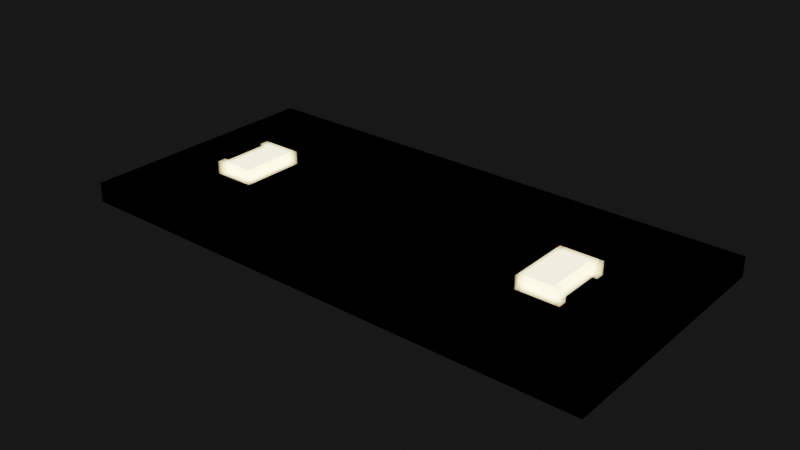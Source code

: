 # Source: pixelfire_pop.blend  (saved by Blender 2.93.21; exported with 4.5.12 LTS)
import bpy
from mathutils import Matrix  # noqa: F401  (used for matrix-valued properties, if any)

bpy.ops.wm.read_factory_settings(use_empty=True)
scene = bpy.context.scene
scene.name = 'Scene'

# ---- collections
col_collection = bpy.data.collections.new('Collection'); scene.collection.children.link(col_collection)

# ---- images (referenced by path relative to the original .blend; pixels are not part of the script)
import os
ASSET_DIR = os.environ.get("B2B_ASSET_DIR", "")  # directory of the original .blend (textures are referenced by path, not embedded)
HERE = os.path.dirname(os.path.abspath(__file__))  # packed textures are extracted next to this script under _unpacked/

def load_image(name, relpath, width, height, colorspace="sRGB"):
    """Load a texture the original file referenced (path relative to the .blend, or extracted next to this script)."""
    p = next((c for c in (os.path.join(HERE, relpath), os.path.join(ASSET_DIR, relpath)) if relpath and os.path.exists(c)), "")
    if p:
        img = bpy.data.images.load(p, check_existing=True)
        img.name = name
    else:  # same state as the original file: an image datablock whose file is absent (Cycles renders it pink)
        img = bpy.data.images.new(name, width, height)
        img.source = "FILE"
        img.filepath = "//" + (relpath or name)
    img.colorspace_settings.name = colorspace
    return img
img_1_png = load_image('1.png', '_unpacked/1.7c198fea.png', 116, 58, 'sRGB')
img_2_png = load_image('2.png', '_unpacked/2.46ce90d1.png', 116, 58, 'sRGB')
img_3_png = load_image('3.png', '_unpacked/3.9b2a1c5f.png', 116, 58, 'sRGB')
img_4_png = load_image('4.png', '_unpacked/4.1121df1e.png', 116, 58, 'sRGB')

# ---- materials (node trees are filled in below, after node groups)
mat_material_001 = bpy.data.materials.new('Material.001')
mat_material_001.surface_render_method = 'BLENDED'
mat_material_001.blend_method = 'BLEND'
mat_material_001.use_transparent_shadow = False
mat_material_002 = bpy.data.materials.new('Material.002')
mat_material_002.surface_render_method = 'BLENDED'
mat_material_002.blend_method = 'BLEND'
mat_material_002.use_transparent_shadow = False
mat_material_003 = bpy.data.materials.new('Material.003')
mat_material_003.surface_render_method = 'BLENDED'
mat_material_003.blend_method = 'BLEND'
mat_material_003.use_transparent_shadow = False
mat_material_004 = bpy.data.materials.new('Material.004')
mat_material_004.surface_render_method = 'BLENDED'
mat_material_004.blend_method = 'BLEND'
mat_material_004.use_transparent_shadow = False

# ---- material node trees
mat_material_001.use_nodes = True; mat_material_001.node_tree.nodes.clear()
_N = mat_material_001.node_tree.nodes; _L = mat_material_001.node_tree.links
n0 = _N.new('ShaderNodeBsdfPrincipled'); n0.name = 'Principled BSDF'; n0.location = (10, 300)
n0.distribution = 'GGX'
n0.subsurface_method = 'BURLEY'
n0.inputs[3].default_value = 1.45
n0.inputs[28].default_value = 3.0
n1 = _N.new('ShaderNodeOutputMaterial'); n1.name = 'Material Output'; n1.location = (300, 300)
n2 = _N.new('ShaderNodeTexImage'); n2.name = 'Image Texture'; n2.location = (-280, 280)
n2.image = img_1_png
n2.interpolation = 'Closest'
n3 = _N.new('ShaderNodeTexImage'); n3.name = 'Image Texture.001'; n3.location = (-280, -60)
n3.image = img_1_png
n3.interpolation = 'Closest'
n4 = _N.new('ShaderNodeTexImage'); n4.name = 'Image Texture.002'; n4.location = (-280, -80)
n4.image = img_1_png
n4.interpolation = 'Closest'
_L.new(n0.outputs[0], n1.inputs[0])
_L.new(n2.outputs[0], n0.inputs[0])
_L.new(n3.outputs[0], n0.inputs[27])
_L.new(n4.outputs[1], n0.inputs[4])
n1.is_active_output = True
mat_material_002.use_nodes = True; mat_material_002.node_tree.nodes.clear()
_N = mat_material_002.node_tree.nodes; _L = mat_material_002.node_tree.links
n0 = _N.new('ShaderNodeBsdfPrincipled'); n0.name = 'Principled BSDF'; n0.location = (10, 300)
n0.distribution = 'GGX'
n0.subsurface_method = 'BURLEY'
n0.inputs[3].default_value = 1.45
n0.inputs[28].default_value = 3.0
n1 = _N.new('ShaderNodeOutputMaterial'); n1.name = 'Material Output'; n1.location = (300, 300)
n2 = _N.new('ShaderNodeTexImage'); n2.name = 'Image Texture'; n2.location = (-280, 280)
n2.image = img_2_png
n2.interpolation = 'Closest'
n3 = _N.new('ShaderNodeTexImage'); n3.name = 'Image Texture.001'; n3.location = (-280, -60)
n3.image = img_2_png
n3.interpolation = 'Closest'
n4 = _N.new('ShaderNodeTexImage'); n4.name = 'Image Texture.002'; n4.location = (-280, -80)
n4.image = img_2_png
n4.interpolation = 'Closest'
_L.new(n0.outputs[0], n1.inputs[0])
_L.new(n2.outputs[0], n0.inputs[0])
_L.new(n3.outputs[0], n0.inputs[27])
_L.new(n4.outputs[1], n0.inputs[4])
n1.is_active_output = True
mat_material_003.use_nodes = True; mat_material_003.node_tree.nodes.clear()
_N = mat_material_003.node_tree.nodes; _L = mat_material_003.node_tree.links
n0 = _N.new('ShaderNodeBsdfPrincipled'); n0.name = 'Principled BSDF'; n0.location = (10, 300)
n0.distribution = 'GGX'
n0.subsurface_method = 'BURLEY'
n0.inputs[3].default_value = 1.45
n0.inputs[28].default_value = 3.0
n1 = _N.new('ShaderNodeOutputMaterial'); n1.name = 'Material Output'; n1.location = (300, 300)
n2 = _N.new('ShaderNodeTexImage'); n2.name = 'Image Texture'; n2.location = (-280, 280)
n2.image = img_3_png
n2.interpolation = 'Closest'
n3 = _N.new('ShaderNodeTexImage'); n3.name = 'Image Texture.001'; n3.location = (-280, -60)
n3.image = img_3_png
n3.interpolation = 'Closest'
n4 = _N.new('ShaderNodeTexImage'); n4.name = 'Image Texture.002'; n4.location = (-280, -80)
n4.image = img_3_png
n4.interpolation = 'Closest'
_L.new(n0.outputs[0], n1.inputs[0])
_L.new(n2.outputs[0], n0.inputs[0])
_L.new(n3.outputs[0], n0.inputs[27])
_L.new(n4.outputs[1], n0.inputs[4])
n1.is_active_output = True
mat_material_004.use_nodes = True; mat_material_004.node_tree.nodes.clear()
_N = mat_material_004.node_tree.nodes; _L = mat_material_004.node_tree.links
n0 = _N.new('ShaderNodeBsdfPrincipled'); n0.name = 'Principled BSDF'; n0.location = (10, 300)
n0.distribution = 'GGX'
n0.subsurface_method = 'BURLEY'
n0.inputs[3].default_value = 1.45
n0.inputs[28].default_value = 3.0
n1 = _N.new('ShaderNodeOutputMaterial'); n1.name = 'Material Output'; n1.location = (300, 300)
n2 = _N.new('ShaderNodeTexImage'); n2.name = 'Image Texture'; n2.location = (-280, 280)
n2.image = img_4_png
n2.interpolation = 'Closest'
n3 = _N.new('ShaderNodeTexImage'); n3.name = 'Image Texture.001'; n3.location = (-280, -60)
n3.image = img_4_png
n3.interpolation = 'Closest'
n4 = _N.new('ShaderNodeTexImage'); n4.name = 'Image Texture.002'; n4.location = (-280, -80)
n4.image = img_4_png
n4.interpolation = 'Closest'
_L.new(n0.outputs[0], n1.inputs[0])
_L.new(n2.outputs[0], n0.inputs[0])
_L.new(n3.outputs[0], n0.inputs[27])
_L.new(n4.outputs[1], n0.inputs[4])
n1.is_active_output = True

# ---- world
world_world = bpy.data.worlds.new('World'); scene.world = world_world
world_world.use_nodes = True; world_world.node_tree.nodes.clear()
_N = world_world.node_tree.nodes; _L = world_world.node_tree.links
n0 = _N.new('ShaderNodeOutputWorld'); n0.name = 'World Output'; n0.location = (300, 300)
n1 = _N.new('ShaderNodeBackground'); n1.name = 'Background'; n1.location = (10, 300)
n1.inputs[0].default_value = (0.009018, 0.009018, 0.009018, 1.0)
_L.new(n1.outputs[0], n0.inputs[0])
n0.is_active_output = True
world_world.color = (0.05088, 0.05088, 0.05088)
world_world.use_sun_shadow = False
world_world.sun_shadow_jitter_overblur = 0.0

# ---- meshes
me_plane = bpy.data.meshes.new('Plane')
me_plane.from_pydata([(-1.0, -1.0, 0.0), (1.0, -1.0, 0.0), (-1.0, 1.0, 0.0), (1.0, 1.0, 0.0)], [], [(0, 1, 3, 2)])
_uv = me_plane.uv_layers.new(name='UVMap')
_uv.uv.foreach_set('vector', [0.0, 0.0, 1.0, 0.0, 1.0, 1.0, 0.0, 1.0])
me_plane.materials.append(mat_material_001)
me_plane.use_remesh_fix_poles = True
me_plane.use_remesh_preserve_attributes = False
me_plane.update()
me_plane_001 = bpy.data.meshes.new('Plane.001')
me_plane_001.from_pydata([(-1.0, -1.0, 0.0), (1.0, -1.0, 0.0), (-1.0, 1.0, 0.0), (1.0, 1.0, 0.0)], [], [(0, 1, 3, 2)])
_uv = me_plane_001.uv_layers.new(name='UVMap')
_uv.uv.foreach_set('vector', [0.0, 0.0, 1.0, 0.0, 1.0, 1.0, 0.0, 1.0])
me_plane_001.materials.append(mat_material_001)
me_plane_001.use_remesh_fix_poles = True
me_plane_001.use_remesh_preserve_attributes = False
me_plane_001.update()
me_plane_002 = bpy.data.meshes.new('Plane.002')
me_plane_002.from_pydata([(-1.0, -1.0, 0.0), (1.0, -1.0, 0.0), (-1.0, 1.0, 0.0), (1.0, 1.0, 0.0)], [], [(0, 1, 3, 2)])
_uv = me_plane_002.uv_layers.new(name='UVMap')
_uv.uv.foreach_set('vector', [0.0, 0.0, 1.0, 0.0, 1.0, 1.0, 0.0, 1.0])
me_plane_002.materials.append(mat_material_001)
me_plane_002.use_remesh_fix_poles = True
me_plane_002.use_remesh_preserve_attributes = False
me_plane_002.update()
me_plane_003 = bpy.data.meshes.new('Plane.003')
me_plane_003.from_pydata([(-1.0, -1.0, 0.0), (1.0, -1.0, 0.0), (-1.0, 1.0, 0.0), (1.0, 1.0, 0.0)], [], [(0, 1, 3, 2)])
_uv = me_plane_003.uv_layers.new(name='UVMap')
_uv.uv.foreach_set('vector', [0.0, 0.0, 1.0, 0.0, 1.0, 1.0, 0.0, 1.0])
me_plane_003.materials.append(mat_material_002)
me_plane_003.use_remesh_fix_poles = True
me_plane_003.use_remesh_preserve_attributes = False
me_plane_003.update()
me_plane_004 = bpy.data.meshes.new('Plane.004')
me_plane_004.from_pydata([(-1.0, -1.0, 0.0), (1.0, -1.0, 0.0), (-1.0, 1.0, 0.0), (1.0, 1.0, 0.0)], [], [(0, 1, 3, 2)])
_uv = me_plane_004.uv_layers.new(name='UVMap')
_uv.uv.foreach_set('vector', [0.0, 0.0, 1.0, 0.0, 1.0, 1.0, 0.0, 1.0])
me_plane_004.materials.append(mat_material_002)
me_plane_004.use_remesh_fix_poles = True
me_plane_004.use_remesh_preserve_attributes = False
me_plane_004.update()
me_plane_005 = bpy.data.meshes.new('Plane.005')
me_plane_005.from_pydata([(-1.0, -1.0, 0.0), (1.0, -1.0, 0.0), (-1.0, 1.0, 0.0), (1.0, 1.0, 0.0)], [], [(0, 1, 3, 2)])
_uv = me_plane_005.uv_layers.new(name='UVMap')
_uv.uv.foreach_set('vector', [0.0, 0.0, 1.0, 0.0, 1.0, 1.0, 0.0, 1.0])
me_plane_005.materials.append(mat_material_002)
me_plane_005.use_remesh_fix_poles = True
me_plane_005.use_remesh_preserve_attributes = False
me_plane_005.update()
me_plane_006 = bpy.data.meshes.new('Plane.006')
me_plane_006.from_pydata([(-1.0, -1.0, 0.0), (1.0, -1.0, 0.0), (-1.0, 1.0, 0.0), (1.0, 1.0, 0.0)], [], [(0, 1, 3, 2)])
_uv = me_plane_006.uv_layers.new(name='UVMap')
_uv.uv.foreach_set('vector', [0.0, 0.0, 1.0, 0.0, 1.0, 1.0, 0.0, 1.0])
me_plane_006.materials.append(mat_material_002)
me_plane_006.use_remesh_fix_poles = True
me_plane_006.use_remesh_preserve_attributes = False
me_plane_006.update()
me_plane_007 = bpy.data.meshes.new('Plane.007')
me_plane_007.from_pydata([(-1.0, -1.0, 0.0), (1.0, -1.0, 0.0), (-1.0, 1.0, 0.0), (1.0, 1.0, 0.0)], [], [(0, 1, 3, 2)])
_uv = me_plane_007.uv_layers.new(name='UVMap')
_uv.uv.foreach_set('vector', [0.0, 0.0, 1.0, 0.0, 1.0, 1.0, 0.0, 1.0])
me_plane_007.materials.append(mat_material_003)
me_plane_007.use_remesh_fix_poles = True
me_plane_007.use_remesh_preserve_attributes = False
me_plane_007.update()
me_plane_008 = bpy.data.meshes.new('Plane.008')
me_plane_008.from_pydata([(-1.0, -1.0, 0.0), (1.0, -1.0, 0.0), (-1.0, 1.0, 0.0), (1.0, 1.0, 0.0)], [], [(0, 1, 3, 2)])
_uv = me_plane_008.uv_layers.new(name='UVMap')
_uv.uv.foreach_set('vector', [0.0, 0.0, 1.0, 0.0, 1.0, 1.0, 0.0, 1.0])
me_plane_008.materials.append(mat_material_003)
me_plane_008.use_remesh_fix_poles = True
me_plane_008.use_remesh_preserve_attributes = False
me_plane_008.update()
me_plane_009 = bpy.data.meshes.new('Plane.009')
me_plane_009.from_pydata([(-1.0, -1.0, 0.0), (1.0, -1.0, 0.0), (-1.0, 1.0, 0.0), (1.0, 1.0, 0.0)], [], [(0, 1, 3, 2)])
_uv = me_plane_009.uv_layers.new(name='UVMap')
_uv.uv.foreach_set('vector', [0.0, 0.0, 1.0, 0.0, 1.0, 1.0, 0.0, 1.0])
me_plane_009.materials.append(mat_material_003)
me_plane_009.use_remesh_fix_poles = True
me_plane_009.use_remesh_preserve_attributes = False
me_plane_009.update()
me_plane_010 = bpy.data.meshes.new('Plane.010')
me_plane_010.from_pydata([(-1.0, -1.0, 0.0), (1.0, -1.0, 0.0), (-1.0, 1.0, 0.0), (1.0, 1.0, 0.0)], [], [(0, 1, 3, 2)])
_uv = me_plane_010.uv_layers.new(name='UVMap')
_uv.uv.foreach_set('vector', [0.0, 0.0, 1.0, 0.0, 1.0, 1.0, 0.0, 1.0])
me_plane_010.materials.append(mat_material_004)
me_plane_010.use_remesh_fix_poles = True
me_plane_010.use_remesh_preserve_attributes = False
me_plane_010.update()
me_plane_011 = bpy.data.meshes.new('Plane.011')
me_plane_011.from_pydata([(-1.0, -1.0, 0.0), (1.0, -1.0, 0.0), (-1.0, 1.0, 0.0), (1.0, 1.0, 0.0)], [], [(0, 1, 3, 2)])
_uv = me_plane_011.uv_layers.new(name='UVMap')
_uv.uv.foreach_set('vector', [0.0, 0.0, 1.0, 0.0, 1.0, 1.0, 0.0, 1.0])
me_plane_011.materials.append(mat_material_004)
me_plane_011.use_remesh_fix_poles = True
me_plane_011.use_remesh_preserve_attributes = False
me_plane_011.update()
me_plane_012 = bpy.data.meshes.new('Plane.012')
me_plane_012.from_pydata([(-1.0, -1.0, 0.0), (1.0, -1.0, 0.0), (-1.0, 1.0, 0.0), (1.0, 1.0, 0.0)], [], [(0, 1, 3, 2)])
_uv = me_plane_012.uv_layers.new(name='UVMap')
_uv.uv.foreach_set('vector', [0.0, 0.0, 1.0, 0.0, 1.0, 1.0, 0.0, 1.0])
me_plane_012.materials.append(mat_material_004)
me_plane_012.use_remesh_fix_poles = True
me_plane_012.use_remesh_preserve_attributes = False
me_plane_012.update()
me_plane_013 = bpy.data.meshes.new('Plane.013')
me_plane_013.from_pydata([(-1.0, -1.0, 0.0), (1.0, -1.0, 0.0), (-1.0, 1.0, 0.0), (1.0, 1.0, 0.0)], [], [(0, 1, 3, 2)])
_uv = me_plane_013.uv_layers.new(name='UVMap')
_uv.uv.foreach_set('vector', [0.0, 0.0, 1.0, 0.0, 1.0, 1.0, 0.0, 1.0])
me_plane_013.materials.append(mat_material_004)
me_plane_013.use_remesh_fix_poles = True
me_plane_013.use_remesh_preserve_attributes = False
me_plane_013.update()
me_plane_014 = bpy.data.meshes.new('Plane.014')
me_plane_014.from_pydata([(-1.0, -1.0, 0.0), (1.0, -1.0, 0.0), (-1.0, 1.0, 0.0), (1.0, 1.0, 0.0)], [], [(0, 1, 3, 2)])
_uv = me_plane_014.uv_layers.new(name='UVMap')
_uv.uv.foreach_set('vector', [0.0, 0.0, 1.0, 0.0, 1.0, 1.0, 0.0, 1.0])
me_plane_014.materials.append(mat_material_004)
me_plane_014.use_remesh_fix_poles = True
me_plane_014.use_remesh_preserve_attributes = False
me_plane_014.update()
me_plane_015 = bpy.data.meshes.new('Plane.015')
me_plane_015.from_pydata([(-1.0, -1.0, 0.0), (1.0, -1.0, 0.0), (-1.0, 1.0, 0.0), (1.0, 1.0, 0.0)], [], [(0, 1, 3, 2)])
_uv = me_plane_015.uv_layers.new(name='UVMap')
_uv.uv.foreach_set('vector', [0.0, 0.0, 1.0, 0.0, 1.0, 1.0, 0.0, 1.0])
me_plane_015.materials.append(mat_material_004)
me_plane_015.use_remesh_fix_poles = True
me_plane_015.use_remesh_preserve_attributes = False
me_plane_015.update()
me_plane_016 = bpy.data.meshes.new('Plane.016')
me_plane_016.from_pydata([(-1.0, -1.0, 0.0), (1.0, -1.0, 0.0), (-1.0, 1.0, 0.0), (1.0, 1.0, 0.0)], [], [(0, 1, 3, 2)])
_uv = me_plane_016.uv_layers.new(name='UVMap')
_uv.uv.foreach_set('vector', [0.0, 0.0, 1.0, 0.0, 1.0, 1.0, 0.0, 1.0])
me_plane_016.materials.append(mat_material_004)
me_plane_016.use_remesh_fix_poles = True
me_plane_016.use_remesh_preserve_attributes = False
me_plane_016.update()
me_plane_017 = bpy.data.meshes.new('Plane.017')
me_plane_017.from_pydata([(-1.0, -1.0, 0.0), (1.0, -1.0, 0.0), (-1.0, 1.0, 0.0), (1.0, 1.0, 0.0)], [], [(0, 1, 3, 2)])
_uv = me_plane_017.uv_layers.new(name='UVMap')
_uv.uv.foreach_set('vector', [0.0, 0.0, 1.0, 0.0, 1.0, 1.0, 0.0, 1.0])
me_plane_017.materials.append(mat_material_004)
me_plane_017.use_remesh_fix_poles = True
me_plane_017.use_remesh_preserve_attributes = False
me_plane_017.update()
me_plane_018 = bpy.data.meshes.new('Plane.018')
me_plane_018.from_pydata([(-1.0, -1.0, 0.0), (1.0, -1.0, 0.0), (-1.0, 1.0, 0.0), (1.0, 1.0, 0.0)], [], [(0, 1, 3, 2)])
_uv = me_plane_018.uv_layers.new(name='UVMap')
_uv.uv.foreach_set('vector', [0.0, 0.0, 1.0, 0.0, 1.0, 1.0, 0.0, 1.0])
me_plane_018.materials.append(mat_material_004)
me_plane_018.use_remesh_fix_poles = True
me_plane_018.use_remesh_preserve_attributes = False
me_plane_018.update()
me_plane_019 = bpy.data.meshes.new('Plane.019')
me_plane_019.from_pydata([(-1.0, -1.0, 0.0), (1.0, -1.0, 0.0), (-1.0, 1.0, 0.0), (1.0, 1.0, 0.0)], [], [(0, 1, 3, 2)])
_uv = me_plane_019.uv_layers.new(name='UVMap')
_uv.uv.foreach_set('vector', [0.0, 0.0, 1.0, 0.0, 1.0, 1.0, 0.0, 1.0])
me_plane_019.materials.append(mat_material_004)
me_plane_019.use_remesh_fix_poles = True
me_plane_019.use_remesh_preserve_attributes = False
me_plane_019.update()
me_plane_020 = bpy.data.meshes.new('Plane.020')
me_plane_020.from_pydata([(-1.0, -1.0, 0.0), (1.0, -1.0, 0.0), (-1.0, 1.0, 0.0), (1.0, 1.0, 0.0)], [], [(0, 1, 3, 2)])
_uv = me_plane_020.uv_layers.new(name='UVMap')
_uv.uv.foreach_set('vector', [0.0, 0.0, 1.0, 0.0, 1.0, 1.0, 0.0, 1.0])
me_plane_020.materials.append(mat_material_004)
me_plane_020.use_remesh_fix_poles = True
me_plane_020.use_remesh_preserve_attributes = False
me_plane_020.update()
me_plane_021 = bpy.data.meshes.new('Plane.021')
me_plane_021.from_pydata([(-1.0, -1.0, 0.0), (1.0, -1.0, 0.0), (-1.0, 1.0, 0.0), (1.0, 1.0, 0.0)], [], [(0, 1, 3, 2)])
_uv = me_plane_021.uv_layers.new(name='UVMap')
_uv.uv.foreach_set('vector', [0.0, 0.0, 1.0, 0.0, 1.0, 1.0, 0.0, 1.0])
me_plane_021.materials.append(mat_material_004)
me_plane_021.use_remesh_fix_poles = True
me_plane_021.use_remesh_preserve_attributes = False
me_plane_021.update()
me_plane_022 = bpy.data.meshes.new('Plane.022')
me_plane_022.from_pydata([(-1.0, -1.0, 0.0), (1.0, -1.0, 0.0), (-1.0, 1.0, 0.0), (1.0, 1.0, 0.0)], [], [(0, 1, 3, 2)])
_uv = me_plane_022.uv_layers.new(name='UVMap')
_uv.uv.foreach_set('vector', [0.0, 0.0, 1.0, 0.0, 1.0, 1.0, 0.0, 1.0])
me_plane_022.materials.append(mat_material_004)
me_plane_022.use_remesh_fix_poles = True
me_plane_022.use_remesh_preserve_attributes = False
me_plane_022.update()
me_plane_023 = bpy.data.meshes.new('Plane.023')
me_plane_023.from_pydata([(-1.0, -1.0, 0.0), (1.0, -1.0, 0.0), (-1.0, 1.0, 0.0), (1.0, 1.0, 0.0)], [], [(0, 1, 3, 2)])
_uv = me_plane_023.uv_layers.new(name='UVMap')
_uv.uv.foreach_set('vector', [0.0, 0.0, 1.0, 0.0, 1.0, 1.0, 0.0, 1.0])
me_plane_023.materials.append(mat_material_004)
me_plane_023.use_remesh_fix_poles = True
me_plane_023.use_remesh_preserve_attributes = False
me_plane_023.update()

# ---- objects
ob_plane = bpy.data.objects.new('Plane', me_plane)
ob_plane_001 = bpy.data.objects.new('Plane.001', me_plane_001)
ob_plane_002 = bpy.data.objects.new('Plane.002', me_plane_002)
ob_plane_003 = bpy.data.objects.new('Plane.003', me_plane_003)
ob_plane_004 = bpy.data.objects.new('Plane.004', me_plane_004)
ob_plane_005 = bpy.data.objects.new('Plane.005', me_plane_005)
ob_plane_006 = bpy.data.objects.new('Plane.006', me_plane_006)
ob_plane_007 = bpy.data.objects.new('Plane.007', me_plane_007)
ob_plane_008 = bpy.data.objects.new('Plane.008', me_plane_008)
ob_plane_009 = bpy.data.objects.new('Plane.009', me_plane_009)
ob_plane_010 = bpy.data.objects.new('Plane.010', me_plane_010)
ob_plane_011 = bpy.data.objects.new('Plane.011', me_plane_011)
ob_plane_012 = bpy.data.objects.new('Plane.012', me_plane_012)
ob_plane_013 = bpy.data.objects.new('Plane.013', me_plane_013)
ob_plane_014 = bpy.data.objects.new('Plane.014', me_plane_014)
ob_plane_015 = bpy.data.objects.new('Plane.015', me_plane_015)
ob_plane_016 = bpy.data.objects.new('Plane.016', me_plane_016)
ob_plane_017 = bpy.data.objects.new('Plane.017', me_plane_017)
ob_plane_018 = bpy.data.objects.new('Plane.018', me_plane_018)
ob_plane_019 = bpy.data.objects.new('Plane.019', me_plane_019)
ob_plane_020 = bpy.data.objects.new('Plane.020', me_plane_020)
ob_plane_021 = bpy.data.objects.new('Plane.021', me_plane_021)
ob_plane_022 = bpy.data.objects.new('Plane.022', me_plane_022)
ob_plane_023 = bpy.data.objects.new('Plane.023', me_plane_023)

# ---- transforms, parenting, visibility, modifiers, constraints
ob_plane.location = (0.0, 0.0, 0.0)
ob_plane.scale = (2.0, 1.0, 1.0)
ob_plane_001.location = (0.0, 0.0, 0.01)
ob_plane_001.scale = (2.0, 1.0, 1.0)
ob_plane_002.location = (0.0, 0.0, 0.02)
ob_plane_002.scale = (2.0, 1.0, 1.0)
ob_plane_003.location = (0.0, 0.0, 0.03)
ob_plane_003.scale = (2.0, 1.0, 1.0)
ob_plane_004.location = (0.0, 0.0, 0.04)
ob_plane_004.scale = (2.0, 1.0, 1.0)
ob_plane_005.location = (0.0, 0.0, 0.05)
ob_plane_005.scale = (2.0, 1.0, 1.0)
ob_plane_006.location = (0.0, 0.0, 0.06)
ob_plane_006.scale = (2.0, 1.0, 1.0)
ob_plane_007.location = (0.0, 0.0, 0.07)
ob_plane_007.scale = (2.0, 1.0, 1.0)
ob_plane_008.location = (0.0, 0.0, 0.08)
ob_plane_008.scale = (2.0, 1.0, 1.0)
ob_plane_009.location = (0.0, 0.0, 0.09)
ob_plane_009.scale = (2.0, 1.0, 1.0)
ob_plane_010.location = (0.0, 0.0, 0.1)
ob_plane_010.scale = (2.0, 1.0, 1.0)
ob_plane_011.location = (0.0, 0.0, 0.11)
ob_plane_011.scale = (2.0, 1.0, 1.0)
ob_plane_012.location = (0.0, 0.0, 0.12)
ob_plane_012.scale = (2.0, 1.0, 1.0)
ob_plane_013.location = (0.0, 0.0, 0.13)
ob_plane_013.scale = (2.0, 1.0, 1.0)
ob_plane_014.location = (0.0, 0.0, 0.14)
ob_plane_014.scale = (2.0, 1.0, 1.0)
ob_plane_015.location = (0.0, 0.0, 0.15)
ob_plane_015.scale = (2.0, 1.0, 1.0)
ob_plane_016.location = (0.0, 0.0, 0.16)
ob_plane_016.scale = (2.0, 1.0, 1.0)
ob_plane_017.location = (0.0, 0.0, 0.17)
ob_plane_017.scale = (2.0, 1.0, 1.0)
ob_plane_018.location = (0.0, 0.0, 0.18)
ob_plane_018.scale = (2.0, 1.0, 1.0)
ob_plane_019.location = (0.0, 0.0, 0.19)
ob_plane_019.scale = (2.0, 1.0, 1.0)
ob_plane_020.location = (0.0, 0.0, 0.2)
ob_plane_020.scale = (2.0, 1.0, 1.0)
ob_plane_021.location = (0.0, 0.0, 0.21)
ob_plane_021.scale = (2.0, 1.0, 1.0)
ob_plane_022.location = (0.0, 0.0, 0.22)
ob_plane_022.scale = (2.0, 1.0, 1.0)
ob_plane_023.location = (0.0, 0.0, 0.23)
ob_plane_023.scale = (2.0, 1.0, 1.0)

# ---- collection membership
col_collection.objects.link(ob_plane)
col_collection.objects.link(ob_plane_001)
col_collection.objects.link(ob_plane_002)
col_collection.objects.link(ob_plane_003)
col_collection.objects.link(ob_plane_004)
col_collection.objects.link(ob_plane_005)
col_collection.objects.link(ob_plane_006)
col_collection.objects.link(ob_plane_007)
col_collection.objects.link(ob_plane_008)
col_collection.objects.link(ob_plane_009)
col_collection.objects.link(ob_plane_010)
col_collection.objects.link(ob_plane_011)
col_collection.objects.link(ob_plane_012)
col_collection.objects.link(ob_plane_013)
col_collection.objects.link(ob_plane_014)
col_collection.objects.link(ob_plane_015)
col_collection.objects.link(ob_plane_016)
col_collection.objects.link(ob_plane_017)
col_collection.objects.link(ob_plane_018)
col_collection.objects.link(ob_plane_019)
col_collection.objects.link(ob_plane_020)
col_collection.objects.link(ob_plane_021)
col_collection.objects.link(ob_plane_022)
col_collection.objects.link(ob_plane_023)

# ---- scene / render settings (as saved in the file)
scene.frame_start = 1; scene.frame_end = 250; scene.frame_set(1)
scene.render.engine = 'BLENDER_EEVEE_NEXT'
scene.cycles.use_denoising = False
scene.cycles.samples = 128
scene.cycles.sampling_pattern = 'TABULATED_SOBOL'
scene.cycles.use_adaptive_sampling = False
scene.cycles.use_light_tree = False
scene.view_settings.view_transform = 'Filmic'
bpy.context.view_layer.update()

# ---- added for rendering (the .blend has no active camera and no usable light): camera, sun
cam_auto = bpy.data.cameras.new('AutoCamera')
cam_auto.lens = 50.0
cam_auto.sensor_width = 36.0
cam_auto.clip_end = 1000.0
ob_auto_camera = bpy.data.objects.new('AutoCamera', cam_auto)
scene.collection.objects.link(ob_auto_camera)
ob_auto_camera.location = (4.1432, -4.97184, 3.42956)
ob_auto_camera.rotation_euler = (1.09748, -7.21219e-08, 0.694738)
scene.camera = ob_auto_camera
light_auto_sun = bpy.data.lights.new('AutoSun', 'SUN')
light_auto_sun.energy = 3.0
light_auto_sun.angle = 0.0523599
ob_auto_sun = bpy.data.objects.new('AutoSun', light_auto_sun)
scene.collection.objects.link(ob_auto_sun)
ob_auto_sun.rotation_euler = (0.872665, 0.174533, 0.523599)
bpy.context.view_layer.update()
